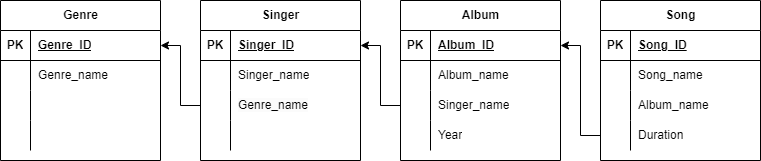

The diagram above was exported from draw.io. Its source (the exported page's mxGraphModel, read from the mxfile embedded in the PNG):
<mxGraphModel dx="880" dy="5110" grid="1" gridSize="10" guides="1" tooltips="1" connect="1" arrows="1" fold="1" page="1" pageScale="1" pageWidth="827" pageHeight="1169" math="0" shadow="0">
  <root>
    <mxCell id="0" />
    <mxCell id="1" parent="0" />
    <mxCell id="i03kLADciksNGlIqu5ai-1" value="Genre" style="shape=table;startSize=30;container=1;collapsible=1;childLayout=tableLayout;fixedRows=1;rowLines=0;fontStyle=1;align=center;resizeLast=1;html=1;" vertex="1" parent="1">
      <mxGeometry x="40" y="-4400" width="160" height="160" as="geometry" />
    </mxCell>
    <mxCell id="i03kLADciksNGlIqu5ai-2" value="" style="shape=tableRow;horizontal=0;startSize=0;swimlaneHead=0;swimlaneBody=0;fillColor=none;collapsible=0;dropTarget=0;points=[[0,0.5],[1,0.5]];portConstraint=eastwest;top=0;left=0;right=0;bottom=1;" vertex="1" parent="i03kLADciksNGlIqu5ai-1">
      <mxGeometry y="30" width="160" height="30" as="geometry" />
    </mxCell>
    <mxCell id="i03kLADciksNGlIqu5ai-3" value="PK" style="shape=partialRectangle;connectable=0;fillColor=none;top=0;left=0;bottom=0;right=0;fontStyle=1;overflow=hidden;whiteSpace=wrap;html=1;" vertex="1" parent="i03kLADciksNGlIqu5ai-2">
      <mxGeometry width="30" height="30" as="geometry">
        <mxRectangle width="30" height="30" as="alternateBounds" />
      </mxGeometry>
    </mxCell>
    <mxCell id="i03kLADciksNGlIqu5ai-4" value="Genre_ID" style="shape=partialRectangle;connectable=0;fillColor=none;top=0;left=0;bottom=0;right=0;align=left;spacingLeft=6;fontStyle=5;overflow=hidden;whiteSpace=wrap;html=1;" vertex="1" parent="i03kLADciksNGlIqu5ai-2">
      <mxGeometry x="30" width="130" height="30" as="geometry">
        <mxRectangle width="130" height="30" as="alternateBounds" />
      </mxGeometry>
    </mxCell>
    <mxCell id="i03kLADciksNGlIqu5ai-5" value="" style="shape=tableRow;horizontal=0;startSize=0;swimlaneHead=0;swimlaneBody=0;fillColor=none;collapsible=0;dropTarget=0;points=[[0,0.5],[1,0.5]];portConstraint=eastwest;top=0;left=0;right=0;bottom=0;" vertex="1" parent="i03kLADciksNGlIqu5ai-1">
      <mxGeometry y="60" width="160" height="30" as="geometry" />
    </mxCell>
    <mxCell id="i03kLADciksNGlIqu5ai-6" value="" style="shape=partialRectangle;connectable=0;fillColor=none;top=0;left=0;bottom=0;right=0;editable=1;overflow=hidden;whiteSpace=wrap;html=1;" vertex="1" parent="i03kLADciksNGlIqu5ai-5">
      <mxGeometry width="30" height="30" as="geometry">
        <mxRectangle width="30" height="30" as="alternateBounds" />
      </mxGeometry>
    </mxCell>
    <mxCell id="i03kLADciksNGlIqu5ai-7" value="Genre_name" style="shape=partialRectangle;connectable=0;fillColor=none;top=0;left=0;bottom=0;right=0;align=left;spacingLeft=6;overflow=hidden;whiteSpace=wrap;html=1;" vertex="1" parent="i03kLADciksNGlIqu5ai-5">
      <mxGeometry x="30" width="130" height="30" as="geometry">
        <mxRectangle width="130" height="30" as="alternateBounds" />
      </mxGeometry>
    </mxCell>
    <mxCell id="i03kLADciksNGlIqu5ai-8" value="" style="shape=tableRow;horizontal=0;startSize=0;swimlaneHead=0;swimlaneBody=0;fillColor=none;collapsible=0;dropTarget=0;points=[[0,0.5],[1,0.5]];portConstraint=eastwest;top=0;left=0;right=0;bottom=0;" vertex="1" parent="i03kLADciksNGlIqu5ai-1">
      <mxGeometry y="90" width="160" height="30" as="geometry" />
    </mxCell>
    <mxCell id="i03kLADciksNGlIqu5ai-9" value="" style="shape=partialRectangle;connectable=0;fillColor=none;top=0;left=0;bottom=0;right=0;editable=1;overflow=hidden;whiteSpace=wrap;html=1;" vertex="1" parent="i03kLADciksNGlIqu5ai-8">
      <mxGeometry width="30" height="30" as="geometry">
        <mxRectangle width="30" height="30" as="alternateBounds" />
      </mxGeometry>
    </mxCell>
    <mxCell id="i03kLADciksNGlIqu5ai-10" value="" style="shape=partialRectangle;connectable=0;fillColor=none;top=0;left=0;bottom=0;right=0;align=left;spacingLeft=6;overflow=hidden;whiteSpace=wrap;html=1;" vertex="1" parent="i03kLADciksNGlIqu5ai-8">
      <mxGeometry x="30" width="130" height="30" as="geometry">
        <mxRectangle width="130" height="30" as="alternateBounds" />
      </mxGeometry>
    </mxCell>
    <mxCell id="i03kLADciksNGlIqu5ai-11" value="" style="shape=tableRow;horizontal=0;startSize=0;swimlaneHead=0;swimlaneBody=0;fillColor=none;collapsible=0;dropTarget=0;points=[[0,0.5],[1,0.5]];portConstraint=eastwest;top=0;left=0;right=0;bottom=0;" vertex="1" parent="i03kLADciksNGlIqu5ai-1">
      <mxGeometry y="120" width="160" height="30" as="geometry" />
    </mxCell>
    <mxCell id="i03kLADciksNGlIqu5ai-12" value="" style="shape=partialRectangle;connectable=0;fillColor=none;top=0;left=0;bottom=0;right=0;editable=1;overflow=hidden;whiteSpace=wrap;html=1;" vertex="1" parent="i03kLADciksNGlIqu5ai-11">
      <mxGeometry width="30" height="30" as="geometry">
        <mxRectangle width="30" height="30" as="alternateBounds" />
      </mxGeometry>
    </mxCell>
    <mxCell id="i03kLADciksNGlIqu5ai-13" value="" style="shape=partialRectangle;connectable=0;fillColor=none;top=0;left=0;bottom=0;right=0;align=left;spacingLeft=6;overflow=hidden;whiteSpace=wrap;html=1;" vertex="1" parent="i03kLADciksNGlIqu5ai-11">
      <mxGeometry x="30" width="130" height="30" as="geometry">
        <mxRectangle width="130" height="30" as="alternateBounds" />
      </mxGeometry>
    </mxCell>
    <mxCell id="i03kLADciksNGlIqu5ai-14" value="Singer" style="shape=table;startSize=30;container=1;collapsible=1;childLayout=tableLayout;fixedRows=1;rowLines=0;fontStyle=1;align=center;resizeLast=1;html=1;" vertex="1" parent="1">
      <mxGeometry x="240" y="-4400" width="160" height="160" as="geometry" />
    </mxCell>
    <mxCell id="i03kLADciksNGlIqu5ai-15" value="" style="shape=tableRow;horizontal=0;startSize=0;swimlaneHead=0;swimlaneBody=0;fillColor=none;collapsible=0;dropTarget=0;points=[[0,0.5],[1,0.5]];portConstraint=eastwest;top=0;left=0;right=0;bottom=1;" vertex="1" parent="i03kLADciksNGlIqu5ai-14">
      <mxGeometry y="30" width="160" height="30" as="geometry" />
    </mxCell>
    <mxCell id="i03kLADciksNGlIqu5ai-16" value="PK" style="shape=partialRectangle;connectable=0;fillColor=none;top=0;left=0;bottom=0;right=0;fontStyle=1;overflow=hidden;whiteSpace=wrap;html=1;" vertex="1" parent="i03kLADciksNGlIqu5ai-15">
      <mxGeometry width="30" height="30" as="geometry">
        <mxRectangle width="30" height="30" as="alternateBounds" />
      </mxGeometry>
    </mxCell>
    <mxCell id="i03kLADciksNGlIqu5ai-17" value="Singer_ID" style="shape=partialRectangle;connectable=0;fillColor=none;top=0;left=0;bottom=0;right=0;align=left;spacingLeft=6;fontStyle=5;overflow=hidden;whiteSpace=wrap;html=1;" vertex="1" parent="i03kLADciksNGlIqu5ai-15">
      <mxGeometry x="30" width="130" height="30" as="geometry">
        <mxRectangle width="130" height="30" as="alternateBounds" />
      </mxGeometry>
    </mxCell>
    <mxCell id="i03kLADciksNGlIqu5ai-18" value="" style="shape=tableRow;horizontal=0;startSize=0;swimlaneHead=0;swimlaneBody=0;fillColor=none;collapsible=0;dropTarget=0;points=[[0,0.5],[1,0.5]];portConstraint=eastwest;top=0;left=0;right=0;bottom=0;" vertex="1" parent="i03kLADciksNGlIqu5ai-14">
      <mxGeometry y="60" width="160" height="30" as="geometry" />
    </mxCell>
    <mxCell id="i03kLADciksNGlIqu5ai-19" value="" style="shape=partialRectangle;connectable=0;fillColor=none;top=0;left=0;bottom=0;right=0;editable=1;overflow=hidden;whiteSpace=wrap;html=1;" vertex="1" parent="i03kLADciksNGlIqu5ai-18">
      <mxGeometry width="30" height="30" as="geometry">
        <mxRectangle width="30" height="30" as="alternateBounds" />
      </mxGeometry>
    </mxCell>
    <mxCell id="i03kLADciksNGlIqu5ai-20" value="Singer_name" style="shape=partialRectangle;connectable=0;fillColor=none;top=0;left=0;bottom=0;right=0;align=left;spacingLeft=6;overflow=hidden;whiteSpace=wrap;html=1;" vertex="1" parent="i03kLADciksNGlIqu5ai-18">
      <mxGeometry x="30" width="130" height="30" as="geometry">
        <mxRectangle width="130" height="30" as="alternateBounds" />
      </mxGeometry>
    </mxCell>
    <mxCell id="i03kLADciksNGlIqu5ai-21" value="" style="shape=tableRow;horizontal=0;startSize=0;swimlaneHead=0;swimlaneBody=0;fillColor=none;collapsible=0;dropTarget=0;points=[[0,0.5],[1,0.5]];portConstraint=eastwest;top=0;left=0;right=0;bottom=0;" vertex="1" parent="i03kLADciksNGlIqu5ai-14">
      <mxGeometry y="90" width="160" height="30" as="geometry" />
    </mxCell>
    <mxCell id="i03kLADciksNGlIqu5ai-22" value="" style="shape=partialRectangle;connectable=0;fillColor=none;top=0;left=0;bottom=0;right=0;editable=1;overflow=hidden;whiteSpace=wrap;html=1;" vertex="1" parent="i03kLADciksNGlIqu5ai-21">
      <mxGeometry width="30" height="30" as="geometry">
        <mxRectangle width="30" height="30" as="alternateBounds" />
      </mxGeometry>
    </mxCell>
    <mxCell id="i03kLADciksNGlIqu5ai-23" value="&lt;span style=&quot;color: rgb(0, 0, 0); font-family: Helvetica; font-size: 12px; font-style: normal; font-variant-ligatures: normal; font-variant-caps: normal; font-weight: 400; letter-spacing: normal; orphans: 2; text-align: left; text-indent: 0px; text-transform: none; widows: 2; word-spacing: 0px; -webkit-text-stroke-width: 0px; background-color: rgb(251, 251, 251); text-decoration-thickness: initial; text-decoration-style: initial; text-decoration-color: initial; float: none; display: inline !important;&quot;&gt;Genre_name&lt;/span&gt;&lt;br&gt;" style="shape=partialRectangle;connectable=0;fillColor=none;top=0;left=0;bottom=0;right=0;align=left;spacingLeft=6;overflow=hidden;whiteSpace=wrap;html=1;" vertex="1" parent="i03kLADciksNGlIqu5ai-21">
      <mxGeometry x="30" width="130" height="30" as="geometry">
        <mxRectangle width="130" height="30" as="alternateBounds" />
      </mxGeometry>
    </mxCell>
    <mxCell id="i03kLADciksNGlIqu5ai-24" value="" style="shape=tableRow;horizontal=0;startSize=0;swimlaneHead=0;swimlaneBody=0;fillColor=none;collapsible=0;dropTarget=0;points=[[0,0.5],[1,0.5]];portConstraint=eastwest;top=0;left=0;right=0;bottom=0;" vertex="1" parent="i03kLADciksNGlIqu5ai-14">
      <mxGeometry y="120" width="160" height="30" as="geometry" />
    </mxCell>
    <mxCell id="i03kLADciksNGlIqu5ai-25" value="" style="shape=partialRectangle;connectable=0;fillColor=none;top=0;left=0;bottom=0;right=0;editable=1;overflow=hidden;whiteSpace=wrap;html=1;" vertex="1" parent="i03kLADciksNGlIqu5ai-24">
      <mxGeometry width="30" height="30" as="geometry">
        <mxRectangle width="30" height="30" as="alternateBounds" />
      </mxGeometry>
    </mxCell>
    <mxCell id="i03kLADciksNGlIqu5ai-26" value="" style="shape=partialRectangle;connectable=0;fillColor=none;top=0;left=0;bottom=0;right=0;align=left;spacingLeft=6;overflow=hidden;whiteSpace=wrap;html=1;" vertex="1" parent="i03kLADciksNGlIqu5ai-24">
      <mxGeometry x="30" width="130" height="30" as="geometry">
        <mxRectangle width="130" height="30" as="alternateBounds" />
      </mxGeometry>
    </mxCell>
    <mxCell id="i03kLADciksNGlIqu5ai-28" style="edgeStyle=orthogonalEdgeStyle;rounded=0;orthogonalLoop=1;jettySize=auto;html=1;exitX=0;exitY=0.5;exitDx=0;exitDy=0;entryX=1;entryY=0.5;entryDx=0;entryDy=0;" edge="1" parent="1" source="i03kLADciksNGlIqu5ai-21" target="i03kLADciksNGlIqu5ai-2">
      <mxGeometry relative="1" as="geometry" />
    </mxCell>
    <mxCell id="i03kLADciksNGlIqu5ai-29" value="Album" style="shape=table;startSize=30;container=1;collapsible=1;childLayout=tableLayout;fixedRows=1;rowLines=0;fontStyle=1;align=center;resizeLast=1;html=1;" vertex="1" parent="1">
      <mxGeometry x="440" y="-4400" width="160" height="160" as="geometry" />
    </mxCell>
    <mxCell id="i03kLADciksNGlIqu5ai-30" value="" style="shape=tableRow;horizontal=0;startSize=0;swimlaneHead=0;swimlaneBody=0;fillColor=none;collapsible=0;dropTarget=0;points=[[0,0.5],[1,0.5]];portConstraint=eastwest;top=0;left=0;right=0;bottom=1;" vertex="1" parent="i03kLADciksNGlIqu5ai-29">
      <mxGeometry y="30" width="160" height="30" as="geometry" />
    </mxCell>
    <mxCell id="i03kLADciksNGlIqu5ai-31" value="PK" style="shape=partialRectangle;connectable=0;fillColor=none;top=0;left=0;bottom=0;right=0;fontStyle=1;overflow=hidden;whiteSpace=wrap;html=1;" vertex="1" parent="i03kLADciksNGlIqu5ai-30">
      <mxGeometry width="30" height="30" as="geometry">
        <mxRectangle width="30" height="30" as="alternateBounds" />
      </mxGeometry>
    </mxCell>
    <mxCell id="i03kLADciksNGlIqu5ai-32" value="Album_ID" style="shape=partialRectangle;connectable=0;fillColor=none;top=0;left=0;bottom=0;right=0;align=left;spacingLeft=6;fontStyle=5;overflow=hidden;whiteSpace=wrap;html=1;" vertex="1" parent="i03kLADciksNGlIqu5ai-30">
      <mxGeometry x="30" width="130" height="30" as="geometry">
        <mxRectangle width="130" height="30" as="alternateBounds" />
      </mxGeometry>
    </mxCell>
    <mxCell id="i03kLADciksNGlIqu5ai-33" value="" style="shape=tableRow;horizontal=0;startSize=0;swimlaneHead=0;swimlaneBody=0;fillColor=none;collapsible=0;dropTarget=0;points=[[0,0.5],[1,0.5]];portConstraint=eastwest;top=0;left=0;right=0;bottom=0;" vertex="1" parent="i03kLADciksNGlIqu5ai-29">
      <mxGeometry y="60" width="160" height="30" as="geometry" />
    </mxCell>
    <mxCell id="i03kLADciksNGlIqu5ai-34" value="" style="shape=partialRectangle;connectable=0;fillColor=none;top=0;left=0;bottom=0;right=0;editable=1;overflow=hidden;whiteSpace=wrap;html=1;" vertex="1" parent="i03kLADciksNGlIqu5ai-33">
      <mxGeometry width="30" height="30" as="geometry">
        <mxRectangle width="30" height="30" as="alternateBounds" />
      </mxGeometry>
    </mxCell>
    <mxCell id="i03kLADciksNGlIqu5ai-35" value="Album_name" style="shape=partialRectangle;connectable=0;fillColor=none;top=0;left=0;bottom=0;right=0;align=left;spacingLeft=6;overflow=hidden;whiteSpace=wrap;html=1;" vertex="1" parent="i03kLADciksNGlIqu5ai-33">
      <mxGeometry x="30" width="130" height="30" as="geometry">
        <mxRectangle width="130" height="30" as="alternateBounds" />
      </mxGeometry>
    </mxCell>
    <mxCell id="i03kLADciksNGlIqu5ai-36" value="" style="shape=tableRow;horizontal=0;startSize=0;swimlaneHead=0;swimlaneBody=0;fillColor=none;collapsible=0;dropTarget=0;points=[[0,0.5],[1,0.5]];portConstraint=eastwest;top=0;left=0;right=0;bottom=0;" vertex="1" parent="i03kLADciksNGlIqu5ai-29">
      <mxGeometry y="90" width="160" height="30" as="geometry" />
    </mxCell>
    <mxCell id="i03kLADciksNGlIqu5ai-37" value="" style="shape=partialRectangle;connectable=0;fillColor=none;top=0;left=0;bottom=0;right=0;editable=1;overflow=hidden;whiteSpace=wrap;html=1;" vertex="1" parent="i03kLADciksNGlIqu5ai-36">
      <mxGeometry width="30" height="30" as="geometry">
        <mxRectangle width="30" height="30" as="alternateBounds" />
      </mxGeometry>
    </mxCell>
    <mxCell id="i03kLADciksNGlIqu5ai-38" value="Singer_name" style="shape=partialRectangle;connectable=0;fillColor=none;top=0;left=0;bottom=0;right=0;align=left;spacingLeft=6;overflow=hidden;whiteSpace=wrap;html=1;" vertex="1" parent="i03kLADciksNGlIqu5ai-36">
      <mxGeometry x="30" width="130" height="30" as="geometry">
        <mxRectangle width="130" height="30" as="alternateBounds" />
      </mxGeometry>
    </mxCell>
    <mxCell id="i03kLADciksNGlIqu5ai-39" value="" style="shape=tableRow;horizontal=0;startSize=0;swimlaneHead=0;swimlaneBody=0;fillColor=none;collapsible=0;dropTarget=0;points=[[0,0.5],[1,0.5]];portConstraint=eastwest;top=0;left=0;right=0;bottom=0;" vertex="1" parent="i03kLADciksNGlIqu5ai-29">
      <mxGeometry y="120" width="160" height="30" as="geometry" />
    </mxCell>
    <mxCell id="i03kLADciksNGlIqu5ai-40" value="" style="shape=partialRectangle;connectable=0;fillColor=none;top=0;left=0;bottom=0;right=0;editable=1;overflow=hidden;whiteSpace=wrap;html=1;" vertex="1" parent="i03kLADciksNGlIqu5ai-39">
      <mxGeometry width="30" height="30" as="geometry">
        <mxRectangle width="30" height="30" as="alternateBounds" />
      </mxGeometry>
    </mxCell>
    <mxCell id="i03kLADciksNGlIqu5ai-41" value="Year" style="shape=partialRectangle;connectable=0;fillColor=none;top=0;left=0;bottom=0;right=0;align=left;spacingLeft=6;overflow=hidden;whiteSpace=wrap;html=1;" vertex="1" parent="i03kLADciksNGlIqu5ai-39">
      <mxGeometry x="30" width="130" height="30" as="geometry">
        <mxRectangle width="130" height="30" as="alternateBounds" />
      </mxGeometry>
    </mxCell>
    <mxCell id="i03kLADciksNGlIqu5ai-42" style="edgeStyle=orthogonalEdgeStyle;rounded=0;orthogonalLoop=1;jettySize=auto;html=1;exitX=0;exitY=0.5;exitDx=0;exitDy=0;entryX=1;entryY=0.5;entryDx=0;entryDy=0;" edge="1" parent="1" source="i03kLADciksNGlIqu5ai-36" target="i03kLADciksNGlIqu5ai-15">
      <mxGeometry relative="1" as="geometry" />
    </mxCell>
    <mxCell id="i03kLADciksNGlIqu5ai-43" value="Song" style="shape=table;startSize=30;container=1;collapsible=1;childLayout=tableLayout;fixedRows=1;rowLines=0;fontStyle=1;align=center;resizeLast=1;html=1;" vertex="1" parent="1">
      <mxGeometry x="640" y="-4400" width="160" height="160" as="geometry" />
    </mxCell>
    <mxCell id="i03kLADciksNGlIqu5ai-44" value="" style="shape=tableRow;horizontal=0;startSize=0;swimlaneHead=0;swimlaneBody=0;fillColor=none;collapsible=0;dropTarget=0;points=[[0,0.5],[1,0.5]];portConstraint=eastwest;top=0;left=0;right=0;bottom=1;" vertex="1" parent="i03kLADciksNGlIqu5ai-43">
      <mxGeometry y="30" width="160" height="30" as="geometry" />
    </mxCell>
    <mxCell id="i03kLADciksNGlIqu5ai-45" value="PK" style="shape=partialRectangle;connectable=0;fillColor=none;top=0;left=0;bottom=0;right=0;fontStyle=1;overflow=hidden;whiteSpace=wrap;html=1;" vertex="1" parent="i03kLADciksNGlIqu5ai-44">
      <mxGeometry width="30" height="30" as="geometry">
        <mxRectangle width="30" height="30" as="alternateBounds" />
      </mxGeometry>
    </mxCell>
    <mxCell id="i03kLADciksNGlIqu5ai-46" value="Song_ID" style="shape=partialRectangle;connectable=0;fillColor=none;top=0;left=0;bottom=0;right=0;align=left;spacingLeft=6;fontStyle=5;overflow=hidden;whiteSpace=wrap;html=1;" vertex="1" parent="i03kLADciksNGlIqu5ai-44">
      <mxGeometry x="30" width="130" height="30" as="geometry">
        <mxRectangle width="130" height="30" as="alternateBounds" />
      </mxGeometry>
    </mxCell>
    <mxCell id="i03kLADciksNGlIqu5ai-47" value="" style="shape=tableRow;horizontal=0;startSize=0;swimlaneHead=0;swimlaneBody=0;fillColor=none;collapsible=0;dropTarget=0;points=[[0,0.5],[1,0.5]];portConstraint=eastwest;top=0;left=0;right=0;bottom=0;" vertex="1" parent="i03kLADciksNGlIqu5ai-43">
      <mxGeometry y="60" width="160" height="30" as="geometry" />
    </mxCell>
    <mxCell id="i03kLADciksNGlIqu5ai-48" value="" style="shape=partialRectangle;connectable=0;fillColor=none;top=0;left=0;bottom=0;right=0;editable=1;overflow=hidden;whiteSpace=wrap;html=1;" vertex="1" parent="i03kLADciksNGlIqu5ai-47">
      <mxGeometry width="30" height="30" as="geometry">
        <mxRectangle width="30" height="30" as="alternateBounds" />
      </mxGeometry>
    </mxCell>
    <mxCell id="i03kLADciksNGlIqu5ai-49" value="Song_name" style="shape=partialRectangle;connectable=0;fillColor=none;top=0;left=0;bottom=0;right=0;align=left;spacingLeft=6;overflow=hidden;whiteSpace=wrap;html=1;" vertex="1" parent="i03kLADciksNGlIqu5ai-47">
      <mxGeometry x="30" width="130" height="30" as="geometry">
        <mxRectangle width="130" height="30" as="alternateBounds" />
      </mxGeometry>
    </mxCell>
    <mxCell id="i03kLADciksNGlIqu5ai-50" value="" style="shape=tableRow;horizontal=0;startSize=0;swimlaneHead=0;swimlaneBody=0;fillColor=none;collapsible=0;dropTarget=0;points=[[0,0.5],[1,0.5]];portConstraint=eastwest;top=0;left=0;right=0;bottom=0;" vertex="1" parent="i03kLADciksNGlIqu5ai-43">
      <mxGeometry y="90" width="160" height="30" as="geometry" />
    </mxCell>
    <mxCell id="i03kLADciksNGlIqu5ai-51" value="" style="shape=partialRectangle;connectable=0;fillColor=none;top=0;left=0;bottom=0;right=0;editable=1;overflow=hidden;whiteSpace=wrap;html=1;" vertex="1" parent="i03kLADciksNGlIqu5ai-50">
      <mxGeometry width="30" height="30" as="geometry">
        <mxRectangle width="30" height="30" as="alternateBounds" />
      </mxGeometry>
    </mxCell>
    <mxCell id="i03kLADciksNGlIqu5ai-52" value="Album_name" style="shape=partialRectangle;connectable=0;fillColor=none;top=0;left=0;bottom=0;right=0;align=left;spacingLeft=6;overflow=hidden;whiteSpace=wrap;html=1;" vertex="1" parent="i03kLADciksNGlIqu5ai-50">
      <mxGeometry x="30" width="130" height="30" as="geometry">
        <mxRectangle width="130" height="30" as="alternateBounds" />
      </mxGeometry>
    </mxCell>
    <mxCell id="i03kLADciksNGlIqu5ai-53" value="" style="shape=tableRow;horizontal=0;startSize=0;swimlaneHead=0;swimlaneBody=0;fillColor=none;collapsible=0;dropTarget=0;points=[[0,0.5],[1,0.5]];portConstraint=eastwest;top=0;left=0;right=0;bottom=0;" vertex="1" parent="i03kLADciksNGlIqu5ai-43">
      <mxGeometry y="120" width="160" height="30" as="geometry" />
    </mxCell>
    <mxCell id="i03kLADciksNGlIqu5ai-54" value="" style="shape=partialRectangle;connectable=0;fillColor=none;top=0;left=0;bottom=0;right=0;editable=1;overflow=hidden;whiteSpace=wrap;html=1;" vertex="1" parent="i03kLADciksNGlIqu5ai-53">
      <mxGeometry width="30" height="30" as="geometry">
        <mxRectangle width="30" height="30" as="alternateBounds" />
      </mxGeometry>
    </mxCell>
    <mxCell id="i03kLADciksNGlIqu5ai-55" value="Duration" style="shape=partialRectangle;connectable=0;fillColor=none;top=0;left=0;bottom=0;right=0;align=left;spacingLeft=6;overflow=hidden;whiteSpace=wrap;html=1;" vertex="1" parent="i03kLADciksNGlIqu5ai-53">
      <mxGeometry x="30" width="130" height="30" as="geometry">
        <mxRectangle width="130" height="30" as="alternateBounds" />
      </mxGeometry>
    </mxCell>
    <mxCell id="i03kLADciksNGlIqu5ai-56" style="edgeStyle=orthogonalEdgeStyle;rounded=0;orthogonalLoop=1;jettySize=auto;html=1;exitX=0;exitY=0.5;exitDx=0;exitDy=0;entryX=1;entryY=0.5;entryDx=0;entryDy=0;" edge="1" parent="1" source="i03kLADciksNGlIqu5ai-53" target="i03kLADciksNGlIqu5ai-30">
      <mxGeometry relative="1" as="geometry" />
    </mxCell>
  </root>
</mxGraphModel>